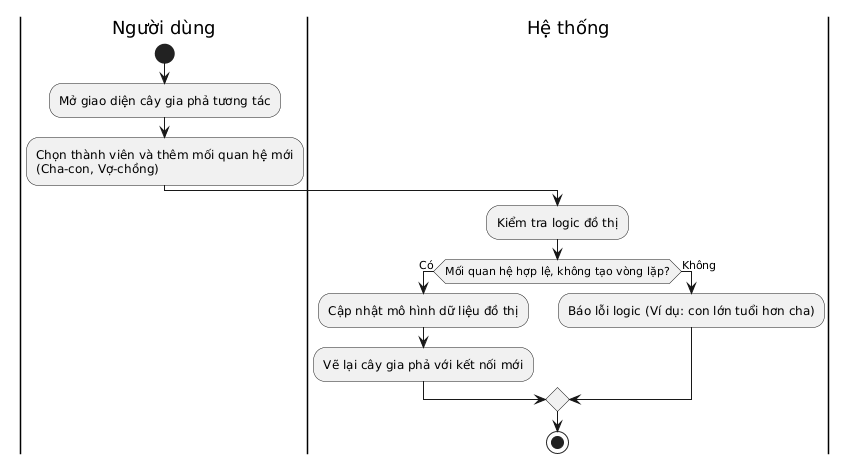

The diagram above was rendered by PlantUML. Its source (embedded in the PNG):
@startuml
|Người dùng|
start
:Mở giao diện cây gia phả tương tác;
:Chọn thành viên và thêm mối quan hệ mới\n(Cha-con, Vợ-chồng);
|Hệ thống|
:Kiểm tra logic đồ thị;
if (Mối quan hệ hợp lệ, không tạo vòng lặp?) then (Có)
  :Cập nhật mô hình dữ liệu đồ thị;
  :Vẽ lại cây gia phả với kết nối mới;
else (Không)
  :Báo lỗi logic (Ví dụ: con lớn tuổi hơn cha);
endif
stop
@enduml